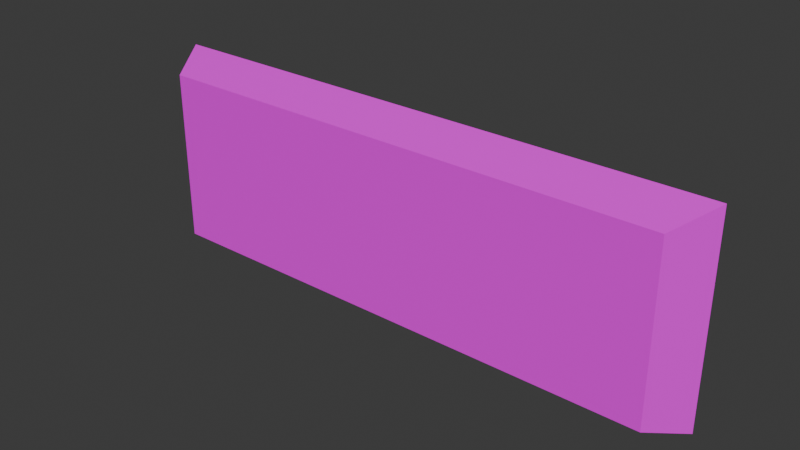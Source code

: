 # Source: 106_panel_sign_femur_breaker.blend  (saved by Blender 4.5.92; exported with 4.5.12 LTS)
import bpy
from mathutils import Matrix  # noqa: F401  (used for matrix-valued properties, if any)

bpy.ops.wm.read_factory_settings(use_empty=True)
scene = bpy.context.scene
scene.name = 'Scene'

# ---- images (referenced by path relative to the original .blend; pixels are not part of the script)
import os
ASSET_DIR = os.environ.get("B2B_ASSET_DIR", "")  # directory of the original .blend (textures are referenced by path, not embedded)
HERE = os.path.dirname(os.path.abspath(__file__))  # packed textures are extracted next to this script under _unpacked/

def load_image(name, relpath, width, height, colorspace="sRGB"):
    """Load a texture the original file referenced (path relative to the .blend, or extracted next to this script)."""
    p = next((c for c in (os.path.join(HERE, relpath), os.path.join(ASSET_DIR, relpath)) if relpath and os.path.exists(c)), "")
    if p:
        img = bpy.data.images.load(p, check_existing=True)
        img.name = name
    else:  # same state as the original file: an image datablock whose file is absent (Cycles renders it pink)
        img = bpy.data.images.new(name, width, height)
        img.source = "FILE"
        img.filepath = "//" + (relpath or name)
    img.colorspace_settings.name = colorspace
    return img
img_signs1_png = load_image('signs1.png', 'signs1.png', 1024, 1024, 'sRGB')

# ---- materials (node trees are filled in below, after node groups)
mat_material = bpy.data.materials.new('Material')

# ---- material node trees
mat_material.use_nodes = True; mat_material.node_tree.nodes.clear()
_N = mat_material.node_tree.nodes; _L = mat_material.node_tree.links
n0 = _N.new('ShaderNodeBsdfPrincipled'); n0.name = 'Principled BSDF'; n0.location = (-200, 100)
n1 = _N.new('ShaderNodeOutputMaterial'); n1.name = 'Material Output'; n1.location = (200, 100)
n2 = _N.new('ShaderNodeTexImage'); n2.name = 'Image Texture'; n2.location = (-490, 80)
n2.image = img_signs1_png
_L.new(n0.outputs[0], n1.inputs[0])
_L.new(n2.outputs[0], n0.inputs[0])
n1.is_active_output = True

# ---- world
world_world = bpy.data.worlds.new('World'); scene.world = world_world
world_world.use_nodes = True; world_world.node_tree.nodes.clear()
_N = world_world.node_tree.nodes; _L = world_world.node_tree.links
n0 = _N.new('ShaderNodeOutputWorld'); n0.name = 'World Output'; n0.location = (300, 300)
n1 = _N.new('ShaderNodeBackground'); n1.name = 'Background'; n1.location = (10, 300)
n1.inputs[0].default_value = (0.05088, 0.05088, 0.05088, 1.0)
_L.new(n1.outputs[0], n0.inputs[0])
n0.is_active_output = True
world_world.color = (0.05088, 0.05088, 0.05088)
world_world.sun_shadow_jitter_overblur = 0.0

# ---- meshes
me_cube = bpy.data.meshes.new('Cube')
me_cube.from_pydata([(-0.27, -0.0225, -0.09), (-0.27, -0.0225, 0.09), (-0.2953, 0.0225, -0.1057), (-0.2953, 0.0225, 0.1057), (0.27, -0.0225, -0.09), (0.27, -0.0225, 0.09), (0.2953, 0.0225, -0.1057), (0.2953, 0.0225, 0.1057)], [], [(0, 1, 3, 2), (6, 7, 5, 4), (4, 5, 1, 0), (2, 6, 4, 0), (7, 3, 1, 5)])
_uv = me_cube.uv_layers.new(name='UVMap')
_uv.uv.foreach_set('vector', [0.006071, 0.7221, 0.006004, 0.766, 0.0002847, 0.7724, 1.601e-05, 0.7167, 0.1321, 0.7177, 0.1324, 0.772, 0.1271, 0.7666, 0.1267, 0.723, 0.1267, 0.723, 0.1271, 0.7666, 0.006004, 0.766, 0.006071, 0.7221, 1.601e-05, 0.7167, 0.1321, 0.7177, 0.1267, 0.723, 0.006071, 0.7221, 0.1324, 0.772, 0.0002847, 0.7724, 0.006004, 0.766, 0.1271, 0.7666])
me_cube.materials.append(mat_material)
me_cube.update()

# ---- objects
ob_cube = bpy.data.objects.new('Cube', me_cube)

# ---- transforms, parenting, visibility, modifiers, constraints
ob_cube.location = (0.0, 0.0, 0.0)

# ---- collection membership
scene.collection.objects.link(ob_cube)

# ---- scene / render settings (as saved in the file)
scene.frame_start = 1; scene.frame_end = 30; scene.frame_set(0)
scene.render.engine = 'BLENDER_EEVEE_NEXT'
scene.render.bake_bias = 0.0
scene.render.bake_samples = 0
bpy.context.view_layer.update()

# ---- added for rendering (the .blend has no active camera and no usable light): camera, sun
cam_auto = bpy.data.cameras.new('AutoCamera')
cam_auto.lens = 50.0
cam_auto.sensor_width = 36.0
cam_auto.clip_end = 1000.0
ob_auto_camera = bpy.data.objects.new('AutoCamera', cam_auto)
scene.collection.objects.link(ob_auto_camera)
ob_auto_camera.location = (0.58187, -0.698244, 0.465496)
ob_auto_camera.rotation_euler = (1.09748, -7.21219e-08, 0.694738)
scene.camera = ob_auto_camera
light_auto_sun = bpy.data.lights.new('AutoSun', 'SUN')
light_auto_sun.energy = 3.0
light_auto_sun.angle = 0.0523599
ob_auto_sun = bpy.data.objects.new('AutoSun', light_auto_sun)
scene.collection.objects.link(ob_auto_sun)
ob_auto_sun.rotation_euler = (0.872665, 0.174533, 0.523599)
bpy.context.view_layer.update()
